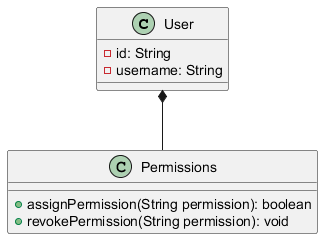

The diagram above was rendered by PlantUML. Its source (embedded in the PNG):
@startuml
class User {
    - id: String
    - username: String
}

class Permissions {
    + assignPermission(String permission): boolean
    + revokePermission(String permission): void
}

User *-- Permissions
@enduml